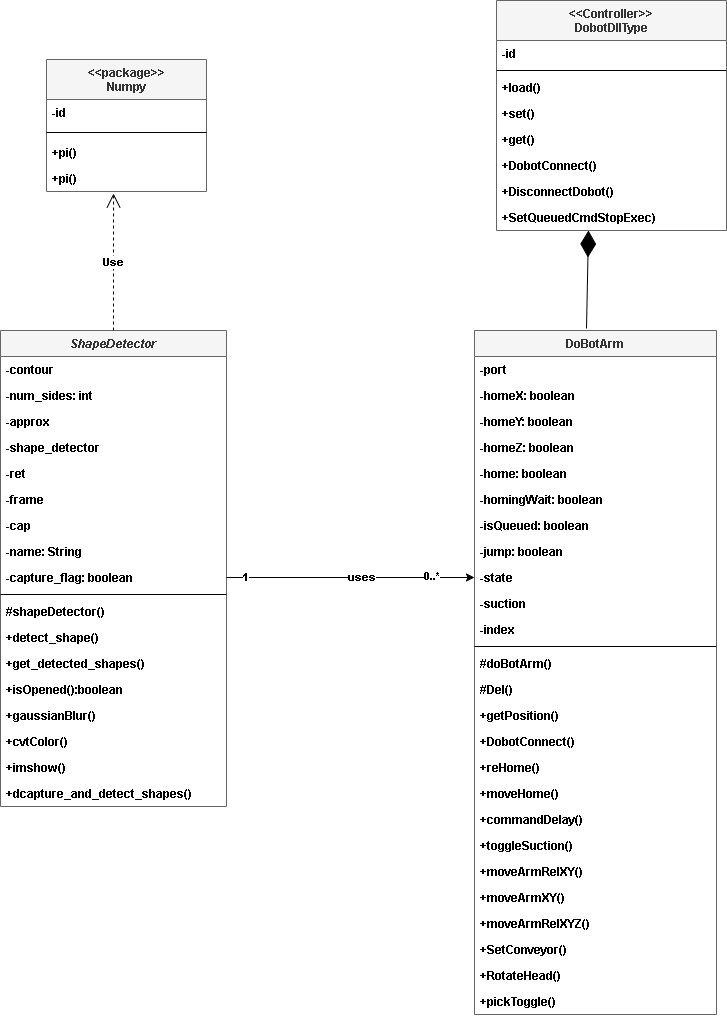

The diagram above was exported from draw.io. Its source (the exported page's mxGraphModel, read from the mxfile embedded in the PNG):
<mxGraphModel dx="1968" dy="1992" grid="1" gridSize="10" guides="1" tooltips="1" connect="1" arrows="1" fold="1" page="1" pageScale="1" pageWidth="827" pageHeight="1169" math="0" shadow="0">
  <root>
    <mxCell id="WIyWlLk6GJQsqaUBKTNV-0" />
    <mxCell id="WIyWlLk6GJQsqaUBKTNV-1" parent="WIyWlLk6GJQsqaUBKTNV-0" />
    <mxCell id="zkfFHV4jXpPFQw0GAbJ--0" value="ShapeDetector" style="swimlane;fontStyle=3;align=center;verticalAlign=top;childLayout=stackLayout;horizontal=1;startSize=26;horizontalStack=0;resizeParent=1;resizeLast=0;collapsible=1;marginBottom=0;rounded=0;shadow=0;strokeWidth=1;fillColor=#f5f5f5;fontColor=#333333;strokeColor=#666666;" parent="WIyWlLk6GJQsqaUBKTNV-1" vertex="1">
      <mxGeometry x="34" y="90" width="226" height="476" as="geometry">
        <mxRectangle x="230" y="140" width="160" height="26" as="alternateBounds" />
      </mxGeometry>
    </mxCell>
    <mxCell id="zkfFHV4jXpPFQw0GAbJ--1" value="-contour" style="text;align=left;verticalAlign=top;spacingLeft=4;spacingRight=4;overflow=hidden;rotatable=0;points=[[0,0.5],[1,0.5]];portConstraint=eastwest;fontStyle=1" parent="zkfFHV4jXpPFQw0GAbJ--0" vertex="1">
      <mxGeometry y="26" width="226" height="26" as="geometry" />
    </mxCell>
    <mxCell id="zkfFHV4jXpPFQw0GAbJ--2" value="-num_sides: int" style="text;align=left;verticalAlign=top;spacingLeft=4;spacingRight=4;overflow=hidden;rotatable=0;points=[[0,0.5],[1,0.5]];portConstraint=eastwest;rounded=0;shadow=0;html=0;fontStyle=1" parent="zkfFHV4jXpPFQw0GAbJ--0" vertex="1">
      <mxGeometry y="52" width="226" height="26" as="geometry" />
    </mxCell>
    <mxCell id="zkfFHV4jXpPFQw0GAbJ--3" value="-approx" style="text;align=left;verticalAlign=top;spacingLeft=4;spacingRight=4;overflow=hidden;rotatable=0;points=[[0,0.5],[1,0.5]];portConstraint=eastwest;rounded=0;shadow=0;html=0;fontStyle=1" parent="zkfFHV4jXpPFQw0GAbJ--0" vertex="1">
      <mxGeometry y="78" width="226" height="26" as="geometry" />
    </mxCell>
    <mxCell id="5bnP22xQibqtct4ROG9m-19" value="-shape_detector" style="text;align=left;verticalAlign=top;spacingLeft=4;spacingRight=4;overflow=hidden;rotatable=0;points=[[0,0.5],[1,0.5]];portConstraint=eastwest;rounded=0;shadow=0;html=0;fontStyle=1" parent="zkfFHV4jXpPFQw0GAbJ--0" vertex="1">
      <mxGeometry y="104" width="226" height="26" as="geometry" />
    </mxCell>
    <mxCell id="5bnP22xQibqtct4ROG9m-27" value="-ret" style="text;align=left;verticalAlign=top;spacingLeft=4;spacingRight=4;overflow=hidden;rotatable=0;points=[[0,0.5],[1,0.5]];portConstraint=eastwest;rounded=0;shadow=0;html=0;fontStyle=1" parent="zkfFHV4jXpPFQw0GAbJ--0" vertex="1">
      <mxGeometry y="130" width="226" height="26" as="geometry" />
    </mxCell>
    <mxCell id="5bnP22xQibqtct4ROG9m-29" value="-frame" style="text;align=left;verticalAlign=top;spacingLeft=4;spacingRight=4;overflow=hidden;rotatable=0;points=[[0,0.5],[1,0.5]];portConstraint=eastwest;rounded=0;shadow=0;html=0;fontStyle=1" parent="zkfFHV4jXpPFQw0GAbJ--0" vertex="1">
      <mxGeometry y="156" width="226" height="26" as="geometry" />
    </mxCell>
    <mxCell id="5bnP22xQibqtct4ROG9m-28" value="-cap" style="text;align=left;verticalAlign=top;spacingLeft=4;spacingRight=4;overflow=hidden;rotatable=0;points=[[0,0.5],[1,0.5]];portConstraint=eastwest;rounded=0;shadow=0;html=0;fontStyle=1" parent="zkfFHV4jXpPFQw0GAbJ--0" vertex="1">
      <mxGeometry y="182" width="226" height="26" as="geometry" />
    </mxCell>
    <mxCell id="5bnP22xQibqtct4ROG9m-26" value="-name: String" style="text;align=left;verticalAlign=top;spacingLeft=4;spacingRight=4;overflow=hidden;rotatable=0;points=[[0,0.5],[1,0.5]];portConstraint=eastwest;rounded=0;shadow=0;html=0;fontStyle=1" parent="zkfFHV4jXpPFQw0GAbJ--0" vertex="1">
      <mxGeometry y="208" width="226" height="26" as="geometry" />
    </mxCell>
    <mxCell id="5bnP22xQibqtct4ROG9m-45" value="-capture_flag: boolean" style="text;align=left;verticalAlign=top;spacingLeft=4;spacingRight=4;overflow=hidden;rotatable=0;points=[[0,0.5],[1,0.5]];portConstraint=eastwest;rounded=0;shadow=0;html=0;fontStyle=1" parent="zkfFHV4jXpPFQw0GAbJ--0" vertex="1">
      <mxGeometry y="234" width="226" height="26" as="geometry" />
    </mxCell>
    <mxCell id="zkfFHV4jXpPFQw0GAbJ--4" value="" style="line;html=1;strokeWidth=1;align=left;verticalAlign=middle;spacingTop=-1;spacingLeft=3;spacingRight=3;rotatable=0;labelPosition=right;points=[];portConstraint=eastwest;fontStyle=1" parent="zkfFHV4jXpPFQw0GAbJ--0" vertex="1">
      <mxGeometry y="260" width="226" height="8" as="geometry" />
    </mxCell>
    <mxCell id="5bnP22xQibqtct4ROG9m-18" value="#shapeDetector()" style="text;align=left;verticalAlign=top;spacingLeft=4;spacingRight=4;overflow=hidden;rotatable=0;points=[[0,0.5],[1,0.5]];portConstraint=eastwest;fontStyle=1" parent="zkfFHV4jXpPFQw0GAbJ--0" vertex="1">
      <mxGeometry y="268" width="226" height="26" as="geometry" />
    </mxCell>
    <mxCell id="zkfFHV4jXpPFQw0GAbJ--5" value="+detect_shape()" style="text;align=left;verticalAlign=top;spacingLeft=4;spacingRight=4;overflow=hidden;rotatable=0;points=[[0,0.5],[1,0.5]];portConstraint=eastwest;fontStyle=1" parent="zkfFHV4jXpPFQw0GAbJ--0" vertex="1">
      <mxGeometry y="294" width="226" height="26" as="geometry" />
    </mxCell>
    <mxCell id="5bnP22xQibqtct4ROG9m-20" value="+get_detected_shapes()" style="text;align=left;verticalAlign=top;spacingLeft=4;spacingRight=4;overflow=hidden;rotatable=0;points=[[0,0.5],[1,0.5]];portConstraint=eastwest;fontStyle=1" parent="zkfFHV4jXpPFQw0GAbJ--0" vertex="1">
      <mxGeometry y="320" width="226" height="26" as="geometry" />
    </mxCell>
    <mxCell id="5bnP22xQibqtct4ROG9m-22" value="+isOpened():boolean" style="text;align=left;verticalAlign=top;spacingLeft=4;spacingRight=4;overflow=hidden;rotatable=0;points=[[0,0.5],[1,0.5]];portConstraint=eastwest;fontStyle=1" parent="zkfFHV4jXpPFQw0GAbJ--0" vertex="1">
      <mxGeometry y="346" width="226" height="26" as="geometry" />
    </mxCell>
    <mxCell id="5bnP22xQibqtct4ROG9m-23" value="+gaussianBlur()" style="text;align=left;verticalAlign=top;spacingLeft=4;spacingRight=4;overflow=hidden;rotatable=0;points=[[0,0.5],[1,0.5]];portConstraint=eastwest;fontStyle=1" parent="zkfFHV4jXpPFQw0GAbJ--0" vertex="1">
      <mxGeometry y="372" width="226" height="26" as="geometry" />
    </mxCell>
    <mxCell id="5bnP22xQibqtct4ROG9m-21" value="+cvtColor()" style="text;align=left;verticalAlign=top;spacingLeft=4;spacingRight=4;overflow=hidden;rotatable=0;points=[[0,0.5],[1,0.5]];portConstraint=eastwest;fontStyle=1" parent="zkfFHV4jXpPFQw0GAbJ--0" vertex="1">
      <mxGeometry y="398" width="226" height="26" as="geometry" />
    </mxCell>
    <mxCell id="5bnP22xQibqtct4ROG9m-25" value="+imshow()" style="text;align=left;verticalAlign=top;spacingLeft=4;spacingRight=4;overflow=hidden;rotatable=0;points=[[0,0.5],[1,0.5]];portConstraint=eastwest;fontStyle=1" parent="zkfFHV4jXpPFQw0GAbJ--0" vertex="1">
      <mxGeometry y="424" width="226" height="26" as="geometry" />
    </mxCell>
    <mxCell id="5bnP22xQibqtct4ROG9m-24" value="+dcapture_and_detect_shapes()" style="text;align=left;verticalAlign=top;spacingLeft=4;spacingRight=4;overflow=hidden;rotatable=0;points=[[0,0.5],[1,0.5]];portConstraint=eastwest;fontStyle=1" parent="zkfFHV4jXpPFQw0GAbJ--0" vertex="1">
      <mxGeometry y="450" width="226" height="26" as="geometry" />
    </mxCell>
    <mxCell id="zkfFHV4jXpPFQw0GAbJ--6" value="&lt;&lt;package&gt;&gt;&#10;Numpy" style="swimlane;fontStyle=1;align=center;verticalAlign=top;childLayout=stackLayout;horizontal=1;startSize=40;horizontalStack=0;resizeParent=1;resizeLast=0;collapsible=1;marginBottom=0;rounded=0;shadow=0;strokeWidth=1;fillColor=#f5f5f5;fontColor=#333333;strokeColor=#666666;" parent="WIyWlLk6GJQsqaUBKTNV-1" vertex="1">
      <mxGeometry x="80" y="-181" width="160" height="132" as="geometry">
        <mxRectangle x="130" y="380" width="160" height="26" as="alternateBounds" />
      </mxGeometry>
    </mxCell>
    <mxCell id="5bnP22xQibqtct4ROG9m-36" value="-id" style="text;align=left;verticalAlign=top;spacingLeft=4;spacingRight=4;overflow=hidden;rotatable=0;points=[[0,0.5],[1,0.5]];portConstraint=eastwest;fontStyle=1" parent="zkfFHV4jXpPFQw0GAbJ--6" vertex="1">
      <mxGeometry y="40" width="160" height="26" as="geometry" />
    </mxCell>
    <mxCell id="zkfFHV4jXpPFQw0GAbJ--9" value="" style="line;html=1;strokeWidth=1;align=left;verticalAlign=middle;spacingTop=-1;spacingLeft=3;spacingRight=3;rotatable=0;labelPosition=right;points=[];portConstraint=eastwest;fontStyle=1" parent="zkfFHV4jXpPFQw0GAbJ--6" vertex="1">
      <mxGeometry y="66" width="160" height="14" as="geometry" />
    </mxCell>
    <mxCell id="5bnP22xQibqtct4ROG9m-38" value="+pi()" style="text;align=left;verticalAlign=top;spacingLeft=4;spacingRight=4;overflow=hidden;rotatable=0;points=[[0,0.5],[1,0.5]];portConstraint=eastwest;fontStyle=1" parent="zkfFHV4jXpPFQw0GAbJ--6" vertex="1">
      <mxGeometry y="80" width="160" height="26" as="geometry" />
    </mxCell>
    <mxCell id="5bnP22xQibqtct4ROG9m-39" value="+pi()" style="text;align=left;verticalAlign=top;spacingLeft=4;spacingRight=4;overflow=hidden;rotatable=0;points=[[0,0.5],[1,0.5]];portConstraint=eastwest;fontStyle=1" parent="zkfFHV4jXpPFQw0GAbJ--6" vertex="1">
      <mxGeometry y="106" width="160" height="26" as="geometry" />
    </mxCell>
    <mxCell id="zkfFHV4jXpPFQw0GAbJ--17" value="DoBotArm" style="swimlane;fontStyle=1;align=center;verticalAlign=top;childLayout=stackLayout;horizontal=1;startSize=26;horizontalStack=0;resizeParent=1;resizeLast=0;collapsible=1;marginBottom=0;rounded=0;shadow=0;strokeWidth=1;fillColor=#f5f5f5;fontColor=#333333;strokeColor=#666666;" parent="WIyWlLk6GJQsqaUBKTNV-1" vertex="1">
      <mxGeometry x="508" y="90" width="242" height="684" as="geometry">
        <mxRectangle x="550" y="140" width="160" height="26" as="alternateBounds" />
      </mxGeometry>
    </mxCell>
    <mxCell id="zkfFHV4jXpPFQw0GAbJ--18" value="-port" style="text;align=left;verticalAlign=top;spacingLeft=4;spacingRight=4;overflow=hidden;rotatable=0;points=[[0,0.5],[1,0.5]];portConstraint=eastwest;fontStyle=1" parent="zkfFHV4jXpPFQw0GAbJ--17" vertex="1">
      <mxGeometry y="26" width="242" height="26" as="geometry" />
    </mxCell>
    <mxCell id="zkfFHV4jXpPFQw0GAbJ--19" value="-homeX: boolean" style="text;align=left;verticalAlign=top;spacingLeft=4;spacingRight=4;overflow=hidden;rotatable=0;points=[[0,0.5],[1,0.5]];portConstraint=eastwest;rounded=0;shadow=0;html=0;fontStyle=1" parent="zkfFHV4jXpPFQw0GAbJ--17" vertex="1">
      <mxGeometry y="52" width="242" height="26" as="geometry" />
    </mxCell>
    <mxCell id="zkfFHV4jXpPFQw0GAbJ--20" value="-homeY: boolean" style="text;align=left;verticalAlign=top;spacingLeft=4;spacingRight=4;overflow=hidden;rotatable=0;points=[[0,0.5],[1,0.5]];portConstraint=eastwest;rounded=0;shadow=0;html=0;fontStyle=1" parent="zkfFHV4jXpPFQw0GAbJ--17" vertex="1">
      <mxGeometry y="78" width="242" height="26" as="geometry" />
    </mxCell>
    <mxCell id="zkfFHV4jXpPFQw0GAbJ--21" value="-homeZ: boolean" style="text;align=left;verticalAlign=top;spacingLeft=4;spacingRight=4;overflow=hidden;rotatable=0;points=[[0,0.5],[1,0.5]];portConstraint=eastwest;rounded=0;shadow=0;html=0;fontStyle=1" parent="zkfFHV4jXpPFQw0GAbJ--17" vertex="1">
      <mxGeometry y="104" width="242" height="26" as="geometry" />
    </mxCell>
    <mxCell id="zkfFHV4jXpPFQw0GAbJ--22" value="-home: boolean" style="text;align=left;verticalAlign=top;spacingLeft=4;spacingRight=4;overflow=hidden;rotatable=0;points=[[0,0.5],[1,0.5]];portConstraint=eastwest;rounded=0;shadow=0;html=0;fontStyle=1" parent="zkfFHV4jXpPFQw0GAbJ--17" vertex="1">
      <mxGeometry y="130" width="242" height="26" as="geometry" />
    </mxCell>
    <mxCell id="5bnP22xQibqtct4ROG9m-0" value="-homingWait: boolean" style="text;align=left;verticalAlign=top;spacingLeft=4;spacingRight=4;overflow=hidden;rotatable=0;points=[[0,0.5],[1,0.5]];portConstraint=eastwest;rounded=0;shadow=0;html=0;fontStyle=1" parent="zkfFHV4jXpPFQw0GAbJ--17" vertex="1">
      <mxGeometry y="156" width="242" height="26" as="geometry" />
    </mxCell>
    <mxCell id="5bnP22xQibqtct4ROG9m-6" value="-isQueued: boolean" style="text;align=left;verticalAlign=top;spacingLeft=4;spacingRight=4;overflow=hidden;rotatable=0;points=[[0,0.5],[1,0.5]];portConstraint=eastwest;rounded=0;shadow=0;html=0;fontStyle=1" parent="zkfFHV4jXpPFQw0GAbJ--17" vertex="1">
      <mxGeometry y="182" width="242" height="26" as="geometry" />
    </mxCell>
    <mxCell id="5bnP22xQibqtct4ROG9m-17" value="-jump: boolean" style="text;align=left;verticalAlign=top;spacingLeft=4;spacingRight=4;overflow=hidden;rotatable=0;points=[[0,0.5],[1,0.5]];portConstraint=eastwest;rounded=0;shadow=0;html=0;fontStyle=1" parent="zkfFHV4jXpPFQw0GAbJ--17" vertex="1">
      <mxGeometry y="208" width="242" height="26" as="geometry" />
    </mxCell>
    <mxCell id="5bnP22xQibqtct4ROG9m-1" value="-state" style="text;align=left;verticalAlign=top;spacingLeft=4;spacingRight=4;overflow=hidden;rotatable=0;points=[[0,0.5],[1,0.5]];portConstraint=eastwest;rounded=0;shadow=0;html=0;fontStyle=1" parent="zkfFHV4jXpPFQw0GAbJ--17" vertex="1">
      <mxGeometry y="234" width="242" height="26" as="geometry" />
    </mxCell>
    <mxCell id="5bnP22xQibqtct4ROG9m-9" value="-suction" style="text;align=left;verticalAlign=top;spacingLeft=4;spacingRight=4;overflow=hidden;rotatable=0;points=[[0,0.5],[1,0.5]];portConstraint=eastwest;rounded=0;shadow=0;html=0;fontStyle=1" parent="zkfFHV4jXpPFQw0GAbJ--17" vertex="1">
      <mxGeometry y="260" width="242" height="26" as="geometry" />
    </mxCell>
    <mxCell id="5bnP22xQibqtct4ROG9m-10" value="-index" style="text;align=left;verticalAlign=top;spacingLeft=4;spacingRight=4;overflow=hidden;rotatable=0;points=[[0,0.5],[1,0.5]];portConstraint=eastwest;rounded=0;shadow=0;html=0;fontStyle=1" parent="zkfFHV4jXpPFQw0GAbJ--17" vertex="1">
      <mxGeometry y="286" width="242" height="26" as="geometry" />
    </mxCell>
    <mxCell id="zkfFHV4jXpPFQw0GAbJ--23" value="" style="line;html=1;strokeWidth=1;align=left;verticalAlign=middle;spacingTop=-1;spacingLeft=3;spacingRight=3;rotatable=0;labelPosition=right;points=[];portConstraint=eastwest;fontStyle=1" parent="zkfFHV4jXpPFQw0GAbJ--17" vertex="1">
      <mxGeometry y="312" width="242" height="8" as="geometry" />
    </mxCell>
    <mxCell id="zkfFHV4jXpPFQw0GAbJ--24" value="#doBotArm()" style="text;align=left;verticalAlign=top;spacingLeft=4;spacingRight=4;overflow=hidden;rotatable=0;points=[[0,0.5],[1,0.5]];portConstraint=eastwest;fontStyle=1" parent="zkfFHV4jXpPFQw0GAbJ--17" vertex="1">
      <mxGeometry y="320" width="242" height="26" as="geometry" />
    </mxCell>
    <mxCell id="5bnP22xQibqtct4ROG9m-2" value="#Del()" style="text;align=left;verticalAlign=top;spacingLeft=4;spacingRight=4;overflow=hidden;rotatable=0;points=[[0,0.5],[1,0.5]];portConstraint=eastwest;fontStyle=1" parent="zkfFHV4jXpPFQw0GAbJ--17" vertex="1">
      <mxGeometry y="346" width="242" height="26" as="geometry" />
    </mxCell>
    <mxCell id="zkfFHV4jXpPFQw0GAbJ--25" value="+getPosition()" style="text;align=left;verticalAlign=top;spacingLeft=4;spacingRight=4;overflow=hidden;rotatable=0;points=[[0,0.5],[1,0.5]];portConstraint=eastwest;fontStyle=1" parent="zkfFHV4jXpPFQw0GAbJ--17" vertex="1">
      <mxGeometry y="372" width="242" height="26" as="geometry" />
    </mxCell>
    <mxCell id="5bnP22xQibqtct4ROG9m-3" value="+DobotConnect()" style="text;align=left;verticalAlign=top;spacingLeft=4;spacingRight=4;overflow=hidden;rotatable=0;points=[[0,0.5],[1,0.5]];portConstraint=eastwest;fontStyle=1" parent="zkfFHV4jXpPFQw0GAbJ--17" vertex="1">
      <mxGeometry y="398" width="242" height="26" as="geometry" />
    </mxCell>
    <mxCell id="5bnP22xQibqtct4ROG9m-4" value="+reHome()" style="text;align=left;verticalAlign=top;spacingLeft=4;spacingRight=4;overflow=hidden;rotatable=0;points=[[0,0.5],[1,0.5]];portConstraint=eastwest;fontStyle=1" parent="zkfFHV4jXpPFQw0GAbJ--17" vertex="1">
      <mxGeometry y="424" width="242" height="26" as="geometry" />
    </mxCell>
    <mxCell id="5bnP22xQibqtct4ROG9m-5" value="+moveHome()" style="text;align=left;verticalAlign=top;spacingLeft=4;spacingRight=4;overflow=hidden;rotatable=0;points=[[0,0.5],[1,0.5]];portConstraint=eastwest;fontStyle=1" parent="zkfFHV4jXpPFQw0GAbJ--17" vertex="1">
      <mxGeometry y="450" width="242" height="26" as="geometry" />
    </mxCell>
    <mxCell id="5bnP22xQibqtct4ROG9m-7" value="+commandDelay()" style="text;align=left;verticalAlign=top;spacingLeft=4;spacingRight=4;overflow=hidden;rotatable=0;points=[[0,0.5],[1,0.5]];portConstraint=eastwest;fontStyle=1" parent="zkfFHV4jXpPFQw0GAbJ--17" vertex="1">
      <mxGeometry y="476" width="242" height="26" as="geometry" />
    </mxCell>
    <mxCell id="5bnP22xQibqtct4ROG9m-8" value="+toggleSuction()" style="text;align=left;verticalAlign=top;spacingLeft=4;spacingRight=4;overflow=hidden;rotatable=0;points=[[0,0.5],[1,0.5]];portConstraint=eastwest;fontStyle=1" parent="zkfFHV4jXpPFQw0GAbJ--17" vertex="1">
      <mxGeometry y="502" width="242" height="26" as="geometry" />
    </mxCell>
    <mxCell id="5bnP22xQibqtct4ROG9m-12" value="+moveArmRelXY()" style="text;align=left;verticalAlign=top;spacingLeft=4;spacingRight=4;overflow=hidden;rotatable=0;points=[[0,0.5],[1,0.5]];portConstraint=eastwest;fontStyle=1" parent="zkfFHV4jXpPFQw0GAbJ--17" vertex="1">
      <mxGeometry y="528" width="242" height="26" as="geometry" />
    </mxCell>
    <mxCell id="5bnP22xQibqtct4ROG9m-11" value="+moveArmXY()" style="text;align=left;verticalAlign=top;spacingLeft=4;spacingRight=4;overflow=hidden;rotatable=0;points=[[0,0.5],[1,0.5]];portConstraint=eastwest;fontStyle=1" parent="zkfFHV4jXpPFQw0GAbJ--17" vertex="1">
      <mxGeometry y="554" width="242" height="26" as="geometry" />
    </mxCell>
    <mxCell id="5bnP22xQibqtct4ROG9m-13" value="+moveArmRelXYZ()" style="text;align=left;verticalAlign=top;spacingLeft=4;spacingRight=4;overflow=hidden;rotatable=0;points=[[0,0.5],[1,0.5]];portConstraint=eastwest;fontStyle=1" parent="zkfFHV4jXpPFQw0GAbJ--17" vertex="1">
      <mxGeometry y="580" width="242" height="26" as="geometry" />
    </mxCell>
    <mxCell id="5bnP22xQibqtct4ROG9m-15" value="+SetConveyor()" style="text;align=left;verticalAlign=top;spacingLeft=4;spacingRight=4;overflow=hidden;rotatable=0;points=[[0,0.5],[1,0.5]];portConstraint=eastwest;fontStyle=1" parent="zkfFHV4jXpPFQw0GAbJ--17" vertex="1">
      <mxGeometry y="606" width="242" height="26" as="geometry" />
    </mxCell>
    <mxCell id="5bnP22xQibqtct4ROG9m-14" value="+RotateHead()" style="text;align=left;verticalAlign=top;spacingLeft=4;spacingRight=4;overflow=hidden;rotatable=0;points=[[0,0.5],[1,0.5]];portConstraint=eastwest;fontStyle=1" parent="zkfFHV4jXpPFQw0GAbJ--17" vertex="1">
      <mxGeometry y="632" width="242" height="26" as="geometry" />
    </mxCell>
    <mxCell id="5bnP22xQibqtct4ROG9m-16" value="+pickToggle()" style="text;align=left;verticalAlign=top;spacingLeft=4;spacingRight=4;overflow=hidden;rotatable=0;points=[[0,0.5],[1,0.5]];portConstraint=eastwest;fontStyle=1" parent="zkfFHV4jXpPFQw0GAbJ--17" vertex="1">
      <mxGeometry y="658" width="242" height="26" as="geometry" />
    </mxCell>
    <mxCell id="5bnP22xQibqtct4ROG9m-30" value="&lt;&lt;Controller&gt;&gt;&#10;DobotDllType" style="swimlane;fontStyle=1;align=center;verticalAlign=top;childLayout=stackLayout;horizontal=1;startSize=40;horizontalStack=0;resizeParent=1;resizeLast=0;collapsible=1;marginBottom=0;rounded=0;shadow=0;strokeWidth=1;fillColor=#f5f5f5;strokeColor=#666666;fontColor=#333333;" parent="WIyWlLk6GJQsqaUBKTNV-1" vertex="1">
      <mxGeometry x="530" y="-240" width="230" height="230" as="geometry">
        <mxRectangle x="130" y="380" width="160" height="26" as="alternateBounds" />
      </mxGeometry>
    </mxCell>
    <mxCell id="5bnP22xQibqtct4ROG9m-31" value="-id" style="text;align=left;verticalAlign=top;spacingLeft=4;spacingRight=4;overflow=hidden;rotatable=0;points=[[0,0.5],[1,0.5]];portConstraint=eastwest;fontStyle=1" parent="5bnP22xQibqtct4ROG9m-30" vertex="1">
      <mxGeometry y="40" width="230" height="26" as="geometry" />
    </mxCell>
    <mxCell id="5bnP22xQibqtct4ROG9m-33" value="" style="line;html=1;strokeWidth=1;align=left;verticalAlign=middle;spacingTop=-1;spacingLeft=3;spacingRight=3;rotatable=0;labelPosition=right;points=[];portConstraint=eastwest;fontStyle=1" parent="5bnP22xQibqtct4ROG9m-30" vertex="1">
      <mxGeometry y="66" width="230" height="8" as="geometry" />
    </mxCell>
    <mxCell id="5bnP22xQibqtct4ROG9m-37" value="+load()" style="text;align=left;verticalAlign=top;spacingLeft=4;spacingRight=4;overflow=hidden;rotatable=0;points=[[0,0.5],[1,0.5]];portConstraint=eastwest;fontStyle=1" parent="5bnP22xQibqtct4ROG9m-30" vertex="1">
      <mxGeometry y="74" width="230" height="26" as="geometry" />
    </mxCell>
    <mxCell id="5bnP22xQibqtct4ROG9m-43" value="+set()" style="text;align=left;verticalAlign=top;spacingLeft=4;spacingRight=4;overflow=hidden;rotatable=0;points=[[0,0.5],[1,0.5]];portConstraint=eastwest;fontStyle=1" parent="5bnP22xQibqtct4ROG9m-30" vertex="1">
      <mxGeometry y="100" width="230" height="26" as="geometry" />
    </mxCell>
    <mxCell id="5bnP22xQibqtct4ROG9m-44" value="+get()" style="text;align=left;verticalAlign=top;spacingLeft=4;spacingRight=4;overflow=hidden;rotatable=0;points=[[0,0.5],[1,0.5]];portConstraint=eastwest;fontStyle=1" parent="5bnP22xQibqtct4ROG9m-30" vertex="1">
      <mxGeometry y="126" width="230" height="26" as="geometry" />
    </mxCell>
    <mxCell id="5bnP22xQibqtct4ROG9m-40" value="+DobotConnect()" style="text;align=left;verticalAlign=top;spacingLeft=4;spacingRight=4;overflow=hidden;rotatable=0;points=[[0,0.5],[1,0.5]];portConstraint=eastwest;fontStyle=1" parent="5bnP22xQibqtct4ROG9m-30" vertex="1">
      <mxGeometry y="152" width="230" height="26" as="geometry" />
    </mxCell>
    <mxCell id="5bnP22xQibqtct4ROG9m-41" value="+DisconnectDobot()" style="text;align=left;verticalAlign=top;spacingLeft=4;spacingRight=4;overflow=hidden;rotatable=0;points=[[0,0.5],[1,0.5]];portConstraint=eastwest;fontStyle=1" parent="5bnP22xQibqtct4ROG9m-30" vertex="1">
      <mxGeometry y="178" width="230" height="26" as="geometry" />
    </mxCell>
    <mxCell id="5bnP22xQibqtct4ROG9m-42" value="+SetQueuedCmdStopExec)" style="text;align=left;verticalAlign=top;spacingLeft=4;spacingRight=4;overflow=hidden;rotatable=0;points=[[0,0.5],[1,0.5]];portConstraint=eastwest;fontStyle=1" parent="5bnP22xQibqtct4ROG9m-30" vertex="1">
      <mxGeometry y="204" width="230" height="26" as="geometry" />
    </mxCell>
    <mxCell id="5bnP22xQibqtct4ROG9m-66" value="Use" style="endArrow=open;endSize=12;dashed=1;html=1;rounded=0;exitX=0.5;exitY=0;exitDx=0;exitDy=0;entryX=0.419;entryY=1.077;entryDx=0;entryDy=0;entryPerimeter=0;fontStyle=1" parent="WIyWlLk6GJQsqaUBKTNV-1" source="zkfFHV4jXpPFQw0GAbJ--0" target="5bnP22xQibqtct4ROG9m-39" edge="1">
      <mxGeometry width="160" relative="1" as="geometry">
        <mxPoint x="150" y="20" as="sourcePoint" />
        <mxPoint x="310" y="20" as="targetPoint" />
      </mxGeometry>
    </mxCell>
    <mxCell id="5bnP22xQibqtct4ROG9m-68" value="" style="endArrow=diamondThin;endFill=1;endSize=24;html=1;rounded=0;exitX=0.5;exitY=0;exitDx=0;exitDy=0;entryX=0.439;entryY=1.077;entryDx=0;entryDy=0;entryPerimeter=0;fontStyle=1" parent="WIyWlLk6GJQsqaUBKTNV-1" edge="1">
      <mxGeometry width="160" relative="1" as="geometry">
        <mxPoint x="620" y="88" as="sourcePoint" />
        <mxPoint x="621.9699999999998" y="-9.99799999999982" as="targetPoint" />
      </mxGeometry>
    </mxCell>
    <mxCell id="5bnP22xQibqtct4ROG9m-69" style="edgeStyle=orthogonalEdgeStyle;rounded=0;orthogonalLoop=1;jettySize=auto;html=1;entryX=0;entryY=0.5;entryDx=0;entryDy=0;fontStyle=1" parent="WIyWlLk6GJQsqaUBKTNV-1" source="5bnP22xQibqtct4ROG9m-45" target="5bnP22xQibqtct4ROG9m-1" edge="1">
      <mxGeometry relative="1" as="geometry" />
    </mxCell>
    <mxCell id="5bnP22xQibqtct4ROG9m-70" value="uses" style="edgeLabel;html=1;align=center;verticalAlign=middle;resizable=0;points=[];fontStyle=1" parent="5bnP22xQibqtct4ROG9m-69" vertex="1" connectable="0">
      <mxGeometry x="0.0887" y="1" relative="1" as="geometry">
        <mxPoint as="offset" />
      </mxGeometry>
    </mxCell>
    <mxCell id="5bnP22xQibqtct4ROG9m-72" value="1" style="edgeLabel;html=1;align=center;verticalAlign=middle;resizable=0;points=[];fontStyle=1" parent="5bnP22xQibqtct4ROG9m-69" vertex="1" connectable="0">
      <mxGeometry x="-0.8468" y="1" relative="1" as="geometry">
        <mxPoint as="offset" />
      </mxGeometry>
    </mxCell>
    <mxCell id="5bnP22xQibqtct4ROG9m-73" value="0..*" style="edgeLabel;html=1;align=center;verticalAlign=middle;resizable=0;points=[];fontStyle=1" parent="5bnP22xQibqtct4ROG9m-69" vertex="1" connectable="0">
      <mxGeometry x="0.6452" y="2" relative="1" as="geometry">
        <mxPoint as="offset" />
      </mxGeometry>
    </mxCell>
  </root>
</mxGraphModel>